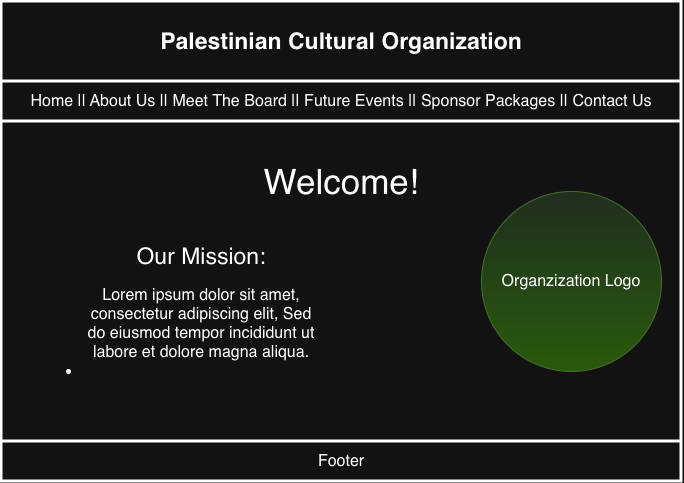

The diagram above was exported from draw.io. Its source (the exported page's mxGraphModel, read from the mxfile embedded in the PNG):
<mxGraphModel dx="1623" dy="968" grid="1" gridSize="10" guides="1" tooltips="1" connect="1" arrows="1" fold="1" page="1" pageScale="1" pageWidth="850" pageHeight="1100" math="0" shadow="0">
  <root>
    <mxCell id="0" />
    <mxCell id="1" parent="0" />
    <mxCell id="oVYGc3ht732Na9hQI8Ky-28" value="&lt;font style=&quot;font-size: 23px;&quot;&gt;Palestinian Cultural Organization&lt;/font&gt;" style="swimlane;whiteSpace=wrap;html=1;startSize=80;strokeWidth=3;fillColor=none;" vertex="1" parent="1">
      <mxGeometry x="80" y="40" width="680" height="480" as="geometry" />
    </mxCell>
    <mxCell id="oVYGc3ht732Na9hQI8Ky-29" value="" style="endArrow=none;html=1;rounded=0;fontSize=12;startSize=8;endSize=8;curved=1;strokeWidth=3;" edge="1" parent="oVYGc3ht732Na9hQI8Ky-28">
      <mxGeometry width="50" height="50" relative="1" as="geometry">
        <mxPoint y="120" as="sourcePoint" />
        <mxPoint x="680" y="120" as="targetPoint" />
      </mxGeometry>
    </mxCell>
    <mxCell id="oVYGc3ht732Na9hQI8Ky-30" value="Home || About Us || Meet The Board || Future Events || Sponsor Packages || Contact Us" style="text;strokeColor=none;fillColor=none;html=1;align=center;verticalAlign=middle;whiteSpace=wrap;rounded=0;fontSize=16;" vertex="1" parent="oVYGc3ht732Na9hQI8Ky-28">
      <mxGeometry y="80" width="680" height="40" as="geometry" />
    </mxCell>
    <mxCell id="oVYGc3ht732Na9hQI8Ky-33" value="" style="ellipse;whiteSpace=wrap;html=1;aspect=fixed;fillColor=#d5e8d4;gradientColor=#97d077;strokeColor=#82b366;" vertex="1" parent="oVYGc3ht732Na9hQI8Ky-28">
      <mxGeometry x="480" y="190" width="180" height="180" as="geometry" />
    </mxCell>
    <mxCell id="oVYGc3ht732Na9hQI8Ky-34" value="Organzization Logo" style="text;strokeColor=none;fillColor=none;html=1;align=center;verticalAlign=middle;whiteSpace=wrap;rounded=0;fontSize=16;" vertex="1" parent="oVYGc3ht732Na9hQI8Ky-28">
      <mxGeometry x="490" y="265" width="160" height="30" as="geometry" />
    </mxCell>
    <mxCell id="oVYGc3ht732Na9hQI8Ky-35" value="&lt;font style=&quot;font-size: 35px;&quot;&gt;Welcome!&lt;/font&gt;" style="text;strokeColor=none;fillColor=none;html=1;align=center;verticalAlign=middle;whiteSpace=wrap;rounded=0;fontSize=16;" vertex="1" parent="oVYGc3ht732Na9hQI8Ky-28">
      <mxGeometry x="240" y="160" width="200" height="40" as="geometry" />
    </mxCell>
    <mxCell id="oVYGc3ht732Na9hQI8Ky-36" value="&lt;font style=&quot;font-size: 23px;&quot;&gt;Our Mission:&lt;/font&gt;" style="text;strokeColor=none;fillColor=none;html=1;align=center;verticalAlign=middle;whiteSpace=wrap;rounded=0;fontSize=16;" vertex="1" parent="oVYGc3ht732Na9hQI8Ky-28">
      <mxGeometry x="40" y="240" width="320" height="30" as="geometry" />
    </mxCell>
    <mxCell id="oVYGc3ht732Na9hQI8Ky-37" value="Lorem ipsum dolor sit amet, consectetur adipiscing elit,&amp;nbsp;&lt;span style=&quot;background-color: transparent; color: light-dark(rgb(0, 0, 0), rgb(255, 255, 255));&quot;&gt;Sed do eiusmod tempor incididunt ut labore et dolore magna aliqua.&lt;/span&gt;&lt;li data-start=&quot;998&quot; data-end=&quot;1087&quot;&gt;&lt;br/&gt;&lt;p data-start=&quot;1000&quot; data-end=&quot;1087&quot;&gt;&lt;/p&gt;&lt;/li&gt;" style="text;strokeColor=none;fillColor=none;html=1;align=center;verticalAlign=middle;whiteSpace=wrap;rounded=0;fontSize=16;" vertex="1" parent="oVYGc3ht732Na9hQI8Ky-28">
      <mxGeometry x="80" y="280" width="240" height="120" as="geometry" />
    </mxCell>
    <mxCell id="oVYGc3ht732Na9hQI8Ky-38" style="edgeStyle=none;curved=1;rounded=0;orthogonalLoop=1;jettySize=auto;html=1;exitX=0.5;exitY=1;exitDx=0;exitDy=0;fontSize=12;startSize=8;endSize=8;" edge="1" parent="oVYGc3ht732Na9hQI8Ky-28" source="oVYGc3ht732Na9hQI8Ky-37" target="oVYGc3ht732Na9hQI8Ky-37">
      <mxGeometry relative="1" as="geometry" />
    </mxCell>
    <mxCell id="oVYGc3ht732Na9hQI8Ky-39" style="edgeStyle=none;curved=1;rounded=0;orthogonalLoop=1;jettySize=auto;html=1;exitX=0;exitY=0.5;exitDx=0;exitDy=0;fontSize=12;startSize=8;endSize=8;" edge="1" parent="oVYGc3ht732Na9hQI8Ky-28" source="oVYGc3ht732Na9hQI8Ky-37" target="oVYGc3ht732Na9hQI8Ky-37">
      <mxGeometry relative="1" as="geometry" />
    </mxCell>
    <mxCell id="oVYGc3ht732Na9hQI8Ky-40" style="edgeStyle=none;curved=1;rounded=0;orthogonalLoop=1;jettySize=auto;html=1;exitX=0;exitY=0.75;exitDx=0;exitDy=0;fontSize=12;startSize=8;endSize=8;" edge="1" parent="oVYGc3ht732Na9hQI8Ky-28" source="oVYGc3ht732Na9hQI8Ky-37" target="oVYGc3ht732Na9hQI8Ky-37">
      <mxGeometry relative="1" as="geometry" />
    </mxCell>
    <mxCell id="oVYGc3ht732Na9hQI8Ky-41" style="edgeStyle=none;curved=1;rounded=0;orthogonalLoop=1;jettySize=auto;html=1;exitX=0;exitY=0.5;exitDx=0;exitDy=0;fontSize=12;startSize=8;endSize=8;" edge="1" parent="oVYGc3ht732Na9hQI8Ky-28" source="oVYGc3ht732Na9hQI8Ky-37" target="oVYGc3ht732Na9hQI8Ky-37">
      <mxGeometry relative="1" as="geometry" />
    </mxCell>
    <mxCell id="oVYGc3ht732Na9hQI8Ky-42" style="edgeStyle=none;curved=1;rounded=0;orthogonalLoop=1;jettySize=auto;html=1;exitX=0.5;exitY=1;exitDx=0;exitDy=0;fontSize=12;startSize=8;endSize=8;" edge="1" parent="oVYGc3ht732Na9hQI8Ky-28" source="oVYGc3ht732Na9hQI8Ky-37" target="oVYGc3ht732Na9hQI8Ky-37">
      <mxGeometry relative="1" as="geometry" />
    </mxCell>
    <mxCell id="oVYGc3ht732Na9hQI8Ky-44" value="" style="endArrow=none;html=1;rounded=0;fontSize=12;startSize=8;endSize=8;curved=1;strokeWidth=3;" edge="1" parent="oVYGc3ht732Na9hQI8Ky-28">
      <mxGeometry width="50" height="50" relative="1" as="geometry">
        <mxPoint y="440" as="sourcePoint" />
        <mxPoint x="680" y="440" as="targetPoint" />
      </mxGeometry>
    </mxCell>
    <mxCell id="oVYGc3ht732Na9hQI8Ky-50" value="Footer" style="text;strokeColor=none;fillColor=none;html=1;align=center;verticalAlign=middle;whiteSpace=wrap;rounded=0;fontSize=16;" vertex="1" parent="oVYGc3ht732Na9hQI8Ky-28">
      <mxGeometry y="440" width="680" height="40" as="geometry" />
    </mxCell>
  </root>
</mxGraphModel>